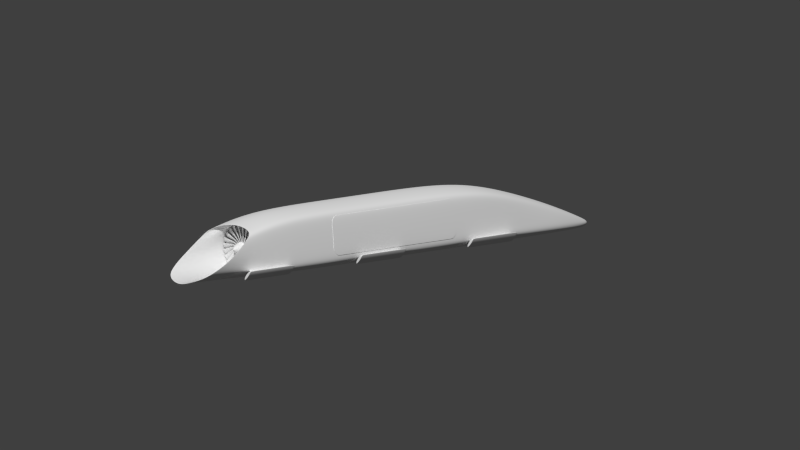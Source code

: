 # Source: pod.blend  (saved by Blender 2.75.1; exported with 4.5.12 LTS)
import bpy
from mathutils import Matrix  # noqa: F401  (used for matrix-valued properties, if any)

bpy.ops.wm.read_factory_settings(use_empty=True)
scene = bpy.context.scene
scene.name = 'Scene'

# ---- collections
col_collection_1 = bpy.data.collections.new('Collection 1'); scene.collection.children.link(col_collection_1)
col_collection_10 = bpy.data.collections.new('Collection 10'); scene.collection.children.link(col_collection_10)
col_collection_11 = bpy.data.collections.new('Collection 11'); scene.collection.children.link(col_collection_11)
col_collection_20 = bpy.data.collections.new('Collection 20'); scene.collection.children.link(col_collection_20)
col_tube_segment = bpy.data.collections.new('tube segment')  # instanced only; not linked into the scene
col_environment = bpy.data.collections.new('environment')  # instanced only; not linked into the scene

# ---- materials (node trees are filled in below, after node groups)
mat_pod = bpy.data.materials.new('pod')

# ---- material node trees

# ---- world
world_hyperloop_world = bpy.data.worlds.new('hyperloop world'); scene.world = world_hyperloop_world
world_hyperloop_world.cycles.sampling_method = 'MANUAL'
world_hyperloop_world.cycles.sample_map_resolution = 256

# ---- cameras
cam_camera = bpy.data.cameras.new('camera')
cam_camera.passepartout_alpha = 0.2
cam_camera.clip_start = 10.0
cam_camera.clip_end = 1e+04
cam_camera.lens = 2000.0
cam_camera.sensor_width = 32.0
cam_camera.sensor_height = 18.0
cam_camera.show_limits = True
cam_camera.show_name = True
cam_camera.dof.use_dof = True
cam_camera.dof.focus_distance = 0.0
cam_camera.dof.aperture_fstop = 50.0

# ---- meshes
me_pressure_vessel_cutout = bpy.data.meshes.new('pressure vessel cutout')
me_pressure_vessel_cutout.from_pydata([(0.3, -4.05, 0.5), (0.3, -4.045, 0.5488), (0.3, -4.031, 0.5957), (0.3, -4.008, 0.6389), (0.3, -3.977, 0.6768), (0.3, -3.939, 0.7079), (0.3, -3.896, 0.731), (0.3, -3.849, 0.7452), (0.3, -3.8, 0.75), (0.3, 0.0, 0.75), (0.3, -4.05, 0.0), (0.3, 1.45, 0.5), (0.3, 1.445, 0.5488), (0.3, 1.431, 0.5957), (0.3, 1.408, 0.6389), (0.3, 1.377, 0.6768), (0.3, 1.339, 0.7079), (0.3, 1.296, 0.731), (0.3, 1.249, 0.7452), (0.3, 1.2, 0.75), (0.3, 1.45, 0.0), (0.3, -4.05, -0.2), (0.3, -4.045, -0.2488), (0.3, -4.031, -0.2957), (0.3, -4.008, -0.3389), (0.3, -3.977, -0.3768), (0.3, -3.939, -0.4079), (0.3, -3.896, -0.431), (0.3, -3.849, -0.4452), (0.3, -3.8, -0.45), (0.3, 0.0, -0.45), (0.3, 1.45, -0.2), (0.3, 1.445, -0.2488), (0.3, 1.431, -0.2957), (0.3, 1.408, -0.3389), (0.3, 1.377, -0.3768), (0.3, 1.339, -0.4079), (0.3, 1.296, -0.431), (0.3, 1.249, -0.4452), (0.3, 1.2, -0.45), (1.1, -4.05, 0.5), (1.1, -4.045, 0.5488), (1.1, -4.031, 0.5957), (1.1, -4.008, 0.6389), (1.1, -3.977, 0.6768), (1.1, -3.939, 0.7079), (1.1, -3.896, 0.731), (1.1, -3.849, 0.7452), (1.1, -3.8, 0.75), (1.1, 0.0, 0.75), (1.1, -4.05, 0.0), (1.1, 1.45, 0.5), (1.1, 1.445, 0.5488), (1.1, 1.431, 0.5957), (1.1, 1.408, 0.6389), (1.1, 1.377, 0.6768), (1.1, 1.339, 0.7079), (1.1, 1.296, 0.731), (1.1, 1.249, 0.7452), (1.1, 1.2, 0.75), (1.1, 1.45, 0.0), (1.1, -4.05, -0.2), (1.1, -4.045, -0.2488), (1.1, -4.031, -0.2957), (1.1, -4.008, -0.3389), (1.1, -3.977, -0.3768), (1.1, -3.939, -0.4079), (1.1, -3.896, -0.431), (1.1, -3.849, -0.4452), (1.1, -3.8, -0.45), (1.1, 0.0, -0.45), (1.1, 1.45, -0.2), (1.1, 1.445, -0.2488), (1.1, 1.431, -0.2957), (1.1, 1.408, -0.3389), (1.1, 1.377, -0.3768), (1.1, 1.339, -0.4079), (1.1, 1.296, -0.431), (1.1, 1.249, -0.4452), (1.1, 1.2, -0.45), (0.0, 2.0, 0.8715), (0.5958, -4.5, 0.7825), (0.7752, -4.5, 0.6654), (0.8435, -4.5, 0.545), (0.8791, -4.5, 0.3847), (0.8998, -4.5, 0.2124), (0.9009, -4.5, 0.008776), (0.8803, -4.5, -0.1799), (0.8262, -4.5, -0.3628), (0.7426, -4.5, -0.4565), (0.6007, -4.5, -0.541), (0.4133, -4.5, -0.5873), (0.2847, -4.5, -0.6216), (0.1451, -4.5, -0.6428), (2.384e-07, -4.5, -0.65), (0.0, -4.5, 0.8715), (2.384e-07, 2.0, -0.65), (0.1451, 2.0, -0.6428), (0.2847, 2.0, -0.6216), (0.4133, 2.0, -0.5873), (0.6007, 2.0, -0.541), (0.7426, 2.0, -0.4565), (0.8262, 2.0, -0.3628), (0.8803, 2.0, -0.1799), (0.9009, 2.0, 0.008776), (0.8998, 2.0, 0.2124), (0.8791, 2.0, 0.3847), (0.8435, 2.0, 0.545), (0.7752, 2.0, 0.6654), (0.5958, 2.0, 0.7825), (0.3596, 2.0, 0.8358), (0.1801, 2.0, 0.8622), (0.3596, -4.5, 0.8358), (0.1801, -4.5, 0.8622)], [], [(1, 2, 3, 4, 5, 6, 7, 8, 9, 19, 18, 17, 16, 15, 14, 13, 12, 11, 20, 31, 32, 33, 34, 35, 36, 37, 38, 39, 30, 29, 28, 27, 26, 25, 24, 23, 22, 21, 10, 0), (41, 40, 50, 61, 62, 63, 64, 65, 66, 67, 68, 69, 70, 79, 78, 77, 76, 75, 74, 73, 72, 71, 60, 51, 52, 53, 54, 55, 56, 57, 58, 59, 49, 48, 47, 46, 45, 44, 43, 42), (3, 43, 44, 4), (33, 73, 74, 34), (19, 59, 58, 18), (4, 44, 45, 5), (34, 74, 75, 35), (11, 51, 60, 20), (5, 45, 46, 6), (35, 75, 76, 36), (22, 62, 61, 21), (6, 46, 47, 7), (36, 76, 77, 37), (23, 63, 62, 22), (7, 47, 48, 8), (37, 77, 78, 38), (24, 64, 63, 23), (8, 48, 49, 9), (38, 78, 79, 39), (25, 65, 64, 24), (10, 50, 40, 0), (9, 49, 59, 19), (26, 66, 65, 25), (12, 52, 51, 11), (21, 61, 50, 10), (27, 67, 66, 26), (13, 53, 52, 12), (39, 79, 70, 30), (28, 68, 67, 27), (14, 54, 53, 13), (20, 60, 71, 31), (29, 69, 68, 28), (15, 55, 54, 14), (0, 40, 41, 1), (30, 70, 69, 29), (16, 56, 55, 15), (1, 41, 42, 2), (31, 71, 72, 32), (17, 57, 56, 16), (2, 42, 43, 3), (32, 72, 73, 33), (18, 58, 57, 17), (106, 84, 85, 105), (99, 91, 92, 98), (107, 83, 84, 106), (100, 90, 91, 99), (108, 82, 83, 107), (101, 89, 90, 100), (109, 81, 82, 108), (102, 88, 89, 101), (110, 112, 81, 109), (103, 87, 88, 102), (111, 113, 112, 110), (104, 86, 87, 103), (97, 93, 94, 96), (80, 95, 113, 111), (105, 85, 86, 104), (98, 92, 93, 97), (95, 94, 93, 92, 91, 90, 89, 88, 87, 86, 85, 84, 83, 82, 81, 112, 113), (97, 96, 80, 111, 110, 109, 108, 107, 106, 105, 104, 103, 102, 101, 100, 99, 98)])
me_pressure_vessel_cutout.polygons.foreach_set('use_smooth', [True] * 60)
me_pressure_vessel_cutout.use_remesh_preserve_volume = False
me_pressure_vessel_cutout.use_remesh_preserve_attributes = False
me_pressure_vessel_cutout.use_mirror_vertex_groups = False
me_pressure_vessel_cutout.update()
me_pod_body_001 = bpy.data.meshes.new('pod body.001')
me_pod_body_001.from_pydata([(0.8285, -6.0, -0.7579), (1.0, -5.808, -0.6295), (0.8, -6.0, 0.9321), (0.9, -6.0, 0.7321), (0.0, -6.0, 1.132), (0.416, -6.0, -0.8676), (2.235e-08, -6.0, -0.9001), (1.0, -6.0, -0.3295), (0.8, -7.366, 0.6705), (0.9, -7.456, 0.5072), (0.0, -7.282, 0.8338), (0.8, -7.552, 0.6289), (0.9, -7.838, 0.4263), (-7.395e-10, -7.357, 0.7883), (0.7564, -7.671, -0.6311), (0.8727, -8.075, -0.5327), (0.3697, -7.671, -0.7828), (2.235e-08, -7.671, -0.8617), (0.9621, -7.671, -0.09314), (0.7564, -9.621, -0.6085), (0.9116, -9.094, -0.3368), (0.3697, -9.879, -0.7602), (2.235e-08, -9.95, -0.839), (0.9621, -8.581, -0.07049), (0.8, -7.54, 0.6314), (0.9, -7.815, 0.4312), (-6.949e-10, -7.353, 0.791), (0.9621, -8.526, -0.07185), (0.9116, -9.008, -0.3382), (0.7564, -9.503, -0.6098), (0.3697, -9.745, -0.7615), (2.235e-08, -9.812, -0.8404), (0.6663, -8.962, -0.5914), (0.3257, -9.214, -0.7131), (2.426e-08, -9.381, -0.7701), (0.825, -7.54, 0.4371), (0.883, -8.417, -0.2746), (0.9062, -8.106, 0.03262), (0.7423, -7.32, 0.6894), (-1.531e-09, -7.25, 0.7932), (2.235e-08, -7.2, 0.7939), (-9.654e-08, -7.2, -0.7808), (0.3416, -7.2, -0.7029), (0.6156, -7.2, -0.4844), (0.7677, -7.2, -0.1687), (0.7677, -7.2, 0.1818), (0.6156, -7.2, 0.4975), (0.3416, -7.2, 0.716), (2.235e-08, -5.881, 0.7939), (-9.654e-08, -5.881, -0.7808), (0.3416, -5.881, -0.7029), (0.6156, -5.881, -0.4844), (0.7677, -5.881, -0.1687), (0.7677, -5.881, 0.1818), (0.6156, -5.881, 0.4975), (0.3416, -5.881, 0.716), (2.235e-08, -5.281, -0.08402), (-6.682e-08, -5.281, -0.7464), (0.3577, -5.281, -0.7098), (0.6575, -5.281, -0.6453), (0.7786, -5.281, -0.4568), (0.7527, -5.281, -0.3264), (0.5962, -5.281, -0.2134), (0.3435, -5.281, -0.1466), (2.54e-08, -4.881, -0.4949), (-1.114e-08, -4.881, -0.7599), (0.1461, -4.881, -0.7452), (0.2687, -4.881, -0.7194), (0.3181, -4.881, -0.644), (0.3075, -4.881, -0.5919), (0.2436, -4.881, -0.5467), (0.1404, -4.881, -0.5199), (2.54e-08, -4.381, -0.4949), (-1.114e-08, -4.381, -0.7599), (0.1461, -4.381, -0.7452), (0.2687, -4.381, -0.7194), (0.3181, -4.381, -0.644), (0.3075, -4.381, -0.5919), (0.2436, -4.381, -0.5467), (0.1404, -4.381, -0.5199), (0.733, 6.5, -0.762), (0.7861, 6.5, -0.6457), (0.5037, 6.5, -0.04698), (0.6672, 6.5, -0.1865), (4.542e-09, 6.5, 0.07891), (0.3756, 6.5, -0.8677), (2.235e-08, 6.5, -0.889), (0.7905, 6.5, -0.5055), (0.4014, 7.857, -0.796), (0.3931, 8.0, -0.7482), (0.2519, 8.0, -0.5682), (0.3653, 7.857, -0.5784), (1.345e-08, 8.0, -0.5219), (0.1878, 8.0, -0.8745), (2.235e-08, 8.0, -0.884), (0.3952, 8.0, -0.6863), (0.2305, 8.228, -0.6782), (0.2092, 8.228, -0.7803), (1.642e-08, 8.355, -0.6504), (1.938e-08, 8.355, -0.7711), (2.235e-08, 2.0, -0.9001), (0.9, 2.0, 0.7321), (0.8285, 2.0, -0.7579), (0.416, 2.0, -0.8676), (0.8, 2.0, 0.9321), (1.0, 1.704, -0.6295), (1.0, 2.0, -0.3295), (0.0, 2.0, 1.132), (0.9264, 2.0, -0.8184), (1.184, 2.0, -0.512), (0.9264, 4.0, -0.8184), (1.184, 4.0, -0.512), (1.077, 2.0, -0.6835), (1.077, 4.0, -0.6835), (0.9145, 2.0, -0.7494), (1.113, 2.0, -0.5123), (0.9145, 4.0, -0.7494), (1.113, 4.0, -0.5123), (1.0, 2.0, -0.6192), (1.0, 4.0, -0.6192), (0.9264, 3.9, -0.8184), (0.9264, 2.1, -0.8184), (1.184, 2.1, -0.512), (1.184, 3.9, -0.512), (1.077, 2.1, -0.6835), (1.077, 3.9, -0.6835), (0.9145, 3.9, -0.7494), (0.9145, 2.1, -0.7494), (1.113, 2.1, -0.5123), (1.113, 3.9, -0.5123), (1.0, 2.045, -0.6192), (0.9561, 2.315, -0.5822), (1.0, 3.9, -0.6192), (1.01, 4.0, -0.7581), (1.01, 2.0, -0.7581), (0.9588, 4.0, -0.6638), (0.9588, 2.0, -0.6638), (0.9588, 2.1, -0.6638), (0.9588, 3.9, -0.6638), (1.01, 2.1, -0.7581), (1.01, 3.9, -0.7581), (1.139, 2.0, -0.6049), (1.139, 4.0, -0.6049), (1.037, 2.0, -0.5707), (1.037, 4.0, -0.5707), (1.037, 2.1, -0.5707), (2.235e-08, 3.874, -0.8968), (1.037, 3.9, -0.5707), (1.139, 2.1, -0.6049), (0.7138, 3.874, 0.6971), (1.139, 3.9, -0.6049), (1.071, 2.0, -0.6784), (0.9203, 2.0, -0.8133), (1.177, 4.0, -0.5069), (1.177, 2.0, -0.5069), (0.9203, 4.0, -0.8133), (1.071, 4.0, -0.6784), (0.9203, 3.9, -0.8133), (0.405, 3.874, -0.8676), (0.9203, 2.1, -0.8133), (1.177, 2.1, -0.5069), (0.8022, 3.874, -0.7591), (1.177, 3.9, -0.5069), (1.004, 4.0, -0.753), (1.004, 2.0, -0.753), (1.133, 2.0, -0.5998), (1.133, 4.0, -0.5998), (0.9561, 3.955, -0.5822), (0.9341, 2.5, -0.6037), (1.295e-09, 3.874, 0.8689), (0.9341, 3.679, -0.6037), (0.9734, 2.5, -0.5568), (0.9402, 3.874, -0.3817), (0.9734, 3.679, -0.5568), (0.9389, 4.216, -0.6343), (0.833, 3.874, 0.522), (0.9264, -3.0, -0.8184), (1.184, -3.0, -0.512), (0.9264, -1.0, -0.8184), (1.184, -1.0, -0.512), (1.077, -3.0, -0.6835), (1.077, -1.0, -0.6835), (0.9145, -3.0, -0.7494), (1.113, -3.0, -0.5123), (0.9145, -1.0, -0.7494), (1.113, -1.0, -0.5123), (1.0, -3.0, -0.6192), (1.0, -1.0, -0.6192), (0.9264, -1.1, -0.8184), (0.9264, -2.9, -0.8184), (1.184, -2.9, -0.512), (1.184, -1.1, -0.512), (1.077, -2.9, -0.6835), (1.077, -1.1, -0.6835), (0.9145, -1.1, -0.7494), (0.9145, -2.9, -0.7494), (1.113, -2.9, -0.5123), (1.113, -1.1, -0.5123), (1.0, -2.955, -0.6192), (0.9561, -2.685, -0.5822), (1.0, -1.1, -0.6192), (1.01, -1.0, -0.7581), (1.01, -3.0, -0.7581), (0.9588, -1.0, -0.6638), (0.9588, -3.0, -0.6638), (0.9588, -2.9, -0.6638), (0.9588, -1.1, -0.6638), (1.01, -2.9, -0.7581), (1.01, -1.1, -0.7581), (1.139, -3.0, -0.6049), (1.139, -1.0, -0.6049), (1.037, -3.0, -0.5707), (1.037, -1.0, -0.5707), (1.037, -2.9, -0.5707), (1.037, -1.1, -0.5707), (1.139, -2.9, -0.6049), (1.139, -1.1, -0.6049), (1.071, -3.0, -0.6784), (0.9203, -3.0, -0.8133), (1.177, -1.0, -0.5069), (1.177, -3.0, -0.5069), (0.9203, -1.0, -0.8133), (1.071, -1.0, -0.6784), (0.9203, -1.1, -0.8133), (0.9203, -2.9, -0.8133), (1.177, -2.9, -0.5069), (1.177, -1.1, -0.5069), (1.004, -1.0, -0.753), (1.004, -3.0, -0.753), (1.133, -3.0, -0.5998), (1.133, -1.0, -0.5998), (0.9561, -1.1, -0.5822), (0.9341, -2.5, -0.6037), (0.9341, -1.1, -0.6037), (0.9734, -2.5, -0.5568), (0.9734, -1.1, -0.5568), (0.9264, -8.0, -0.8184), (1.184, -8.0, -0.512), (0.9264, -6.0, -0.8184), (1.184, -6.0, -0.512), (1.077, -8.0, -0.6835), (1.077, -6.0, -0.6835), (0.9145, -8.0, -0.7494), (1.113, -8.0, -0.5123), (0.9145, -6.0, -0.7494), (1.113, -6.0, -0.5123), (1.0, -8.0, -0.6192), (1.0, -6.0, -0.6192), (0.9264, -6.1, -0.8184), (0.9264, -7.9, -0.8184), (1.184, -7.9, -0.512), (1.184, -6.1, -0.512), (1.077, -7.9, -0.6835), (1.077, -6.1, -0.6835), (0.9145, -6.1, -0.7494), (0.9145, -7.9, -0.7494), (1.113, -7.9, -0.5123), (1.113, -6.1, -0.5123), (1.0, -7.955, -0.6192), (0.924, -7.685, -0.5616), (1.0, -6.1, -0.6192), (1.01, -6.0, -0.7581), (1.01, -8.0, -0.7581), (0.9588, -6.0, -0.6638), (0.9588, -8.0, -0.6638), (0.9588, -7.9, -0.6638), (0.9588, -6.1, -0.6638), (1.01, -7.9, -0.7581), (1.01, -6.1, -0.7581), (1.139, -8.0, -0.6049), (1.139, -6.0, -0.6049), (1.037, -8.0, -0.5707), (1.037, -6.0, -0.5707), (1.037, -7.9, -0.5707), (1.037, -6.1, -0.5707), (1.139, -7.9, -0.6049), (1.139, -6.1, -0.6049), (1.071, -8.0, -0.6784), (0.9203, -8.0, -0.8133), (1.177, -6.0, -0.5069), (1.177, -8.0, -0.5069), (0.9203, -6.0, -0.8133), (1.071, -6.0, -0.6784), (0.9203, -6.1, -0.8133), (0.9203, -7.9, -0.8133), (1.177, -7.9, -0.5069), (1.177, -6.1, -0.5069), (1.004, -6.0, -0.753), (1.004, -8.0, -0.753), (1.133, -8.0, -0.5998), (1.133, -6.0, -0.5998), (0.9697, -5.924, -0.6024), (0.9027, -7.5, -0.5824), (0.8658, -6.05, -0.6697), (0.9408, -7.5, -0.537), (0.9488, -6.086, -0.5088), (2.235e-08, -7.1, 0.7939), (0.3416, -7.1, 0.716), (0.6156, -7.1, 0.4975), (0.7677, -7.1, 0.1818), (0.7677, -7.1, -0.1687), (0.6156, -7.1, -0.4844), (0.3416, -7.1, -0.7029), (-9.654e-08, -7.1, -0.7808), (0.416, -1.0, -0.8676), (0.8, -1.0, 0.9321), (1.0, -0.515, -0.6295), (1.0, -1.0, -0.3295), (0.0, -1.0, 1.132), (2.235e-08, -1.0, -0.9001), (0.9, -1.0, 0.7321), (0.8285, -1.0, -0.7579), (0.416, -3.0, -0.8676), (0.8, -3.0, 0.9321), (1.0, -3.291, -0.6295), (1.0, -3.0, -0.3295), (0.0, -3.0, 1.132), (2.235e-08, -3.0, -0.9001), (0.9, -3.0, 0.7321), (0.8285, -3.0, -0.7579)], [], [(3, 2, 8, 9), (2, 4, 10, 8), (25, 24, 11, 12), (24, 26, 13, 11), (5, 0, 14, 16), (6, 5, 16, 17), (7, 3, 9, 18), (87, 172, 174, 81), (172, 175, 101, 106), (149, 82, 84, 169), (86, 85, 158, 146), (28, 27, 23, 20), (30, 29, 19, 21), (31, 30, 21, 22), (29, 28, 20, 19), (25, 27, 18, 9), (12, 23, 27, 25), (14, 15, 28, 29), (17, 16, 30, 31), (16, 14, 29, 30), (15, 18, 27, 28), (8, 10, 26, 24), (9, 8, 24, 25), (22, 21, 33, 34), (21, 19, 32, 33), (23, 12, 35, 37), (20, 23, 37, 36), (20, 36, 32, 19), (11, 13, 39, 38), (11, 38, 35, 12), (38, 47, 46, 35), (33, 42, 41, 34), (35, 46, 45, 37), (37, 45, 44, 36), (39, 40, 47, 38), (36, 44, 43, 32), (32, 43, 42, 33), (297, 296, 48, 55), (299, 298, 54, 53), (301, 300, 52, 51), (303, 302, 50, 49), (298, 297, 55, 54), (300, 299, 53, 52), (302, 301, 51, 50), (53, 54, 62, 61), (51, 52, 60, 59), (49, 50, 58, 57), (54, 55, 63, 62), (52, 53, 61, 60), (50, 51, 59, 58), (55, 48, 56, 63), (57, 58, 66, 65), (62, 63, 71, 70), (60, 61, 69, 68), (58, 59, 67, 66), (63, 56, 64, 71), (61, 62, 70, 69), (59, 60, 68, 67), (70, 71, 79, 78), (68, 69, 77, 76), (66, 67, 75, 74), (71, 64, 72, 79), (69, 70, 78, 77), (67, 68, 76, 75), (65, 66, 74, 73), (80, 81, 174, 161), (85, 80, 161, 158), (83, 175, 172, 87), (82, 83, 91, 90), (81, 80, 88, 89), (87, 81, 89, 95), (80, 85, 93, 88), (83, 87, 95, 91), (84, 82, 90, 92), (85, 86, 94, 93), (97, 93, 94, 99), (90, 96, 98, 92), (96, 97, 99, 98), (95, 96, 90, 91), (88, 93, 97, 89), (89, 97, 96, 95), (309, 100, 103, 304), (310, 101, 104, 305), (311, 102, 105, 306), (306, 105, 106, 307), (304, 103, 102, 311), (307, 106, 101, 310), (305, 104, 107, 308), (150, 142, 111, 123), (140, 133, 113, 125), (147, 129, 117, 144), (138, 132, 119, 135), (164, 151, 118, 136), (162, 153, 117, 129), (159, 152, 114, 127), (166, 156, 119, 144), (163, 155, 116, 135), (165, 154, 115, 143), (155, 157, 126, 116), (162, 129, 128, 160), (154, 160, 128, 115), (127, 137, 138, 126), (136, 118, 130, 137), (130, 145, 171, 131), (145, 147, 173, 171), (143, 115, 128, 145), (124, 125, 150, 148), (134, 139, 124, 112), (150, 123, 122, 148), (141, 148, 122, 109), (121, 120, 140, 139), (128, 129, 147, 145), (108, 121, 139, 134), (140, 125, 124, 139), (114, 136, 137, 127), (156, 163, 135, 119), (152, 164, 136, 114), (126, 138, 135, 116), (120, 110, 133, 140), (120, 121, 159, 157), (112, 124, 148, 141), (172, 173, 167, 174), (118, 143, 145, 130), (151, 165, 143, 118), (153, 166, 144, 117), (132, 147, 144, 119), (125, 113, 142, 150), (111, 142, 166, 153), (112, 141, 165, 151), (108, 134, 164, 152), (113, 133, 163, 156), (138, 137, 168, 170), (103, 158, 161, 102), (109, 122, 160, 154), (122, 123, 162, 160), (110, 120, 157, 155), (141, 109, 154, 165), (133, 110, 155, 163), (142, 113, 156, 166), (121, 108, 152, 159), (123, 111, 153, 162), (134, 112, 151, 164), (100, 146, 158, 103), (132, 138, 170, 167), (147, 132, 167, 173), (137, 130, 131, 168), (106, 171, 173, 172), (174, 167, 170, 161), (104, 149, 169, 107), (105, 131, 171, 106), (102, 168, 131, 105), (161, 170, 168, 102), (101, 175, 149, 104), (216, 210, 179, 191), (208, 201, 181, 193), (214, 197, 185, 212), (206, 200, 187, 203), (228, 217, 186, 204), (226, 219, 185, 197), (224, 218, 182, 195), (230, 222, 187, 212), (227, 221, 184, 203), (229, 220, 183, 211), (221, 223, 194, 184), (226, 197, 196, 225), (220, 225, 196, 183), (195, 205, 206, 194), (204, 186, 198, 205), (198, 213, 234, 199), (213, 214, 235, 234), (211, 183, 196, 213), (192, 193, 216, 215), (202, 207, 192, 180), (216, 191, 190, 215), (209, 215, 190, 177), (189, 188, 208, 207), (196, 197, 214, 213), (176, 189, 207, 202), (208, 193, 192, 207), (182, 204, 205, 195), (222, 227, 203, 187), (218, 228, 204, 182), (194, 206, 203, 184), (188, 178, 201, 208), (188, 189, 224, 223), (180, 192, 215, 209), (186, 211, 213, 198), (217, 229, 211, 186), (219, 230, 212, 185), (200, 214, 212, 187), (193, 181, 210, 216), (179, 210, 230, 219), (180, 209, 229, 217), (176, 202, 228, 218), (181, 201, 227, 222), (206, 205, 232, 233), (177, 190, 225, 220), (190, 191, 226, 225), (178, 188, 223, 221), (209, 177, 220, 229), (201, 178, 221, 227), (210, 181, 222, 230), (189, 176, 218, 224), (191, 179, 219, 226), (202, 180, 217, 228), (200, 206, 233, 231), (214, 200, 231, 235), (205, 198, 199, 232), (159, 127, 126, 157), (276, 270, 239, 251), (268, 261, 241, 253), (274, 257, 245, 272), (266, 260, 247, 263), (288, 277, 246, 264), (286, 279, 245, 257), (284, 278, 242, 255), (290, 282, 247, 272), (287, 281, 244, 263), (289, 280, 243, 271), (281, 283, 254, 244), (286, 257, 256, 285), (280, 285, 256, 243), (255, 265, 266, 254), (264, 246, 258, 265), (258, 273, 294, 259), (273, 274, 295, 294), (271, 243, 256, 273), (252, 253, 276, 275), (262, 267, 252, 240), (276, 251, 250, 275), (269, 275, 250, 237), (249, 248, 268, 267), (256, 257, 274, 273), (236, 249, 267, 262), (268, 253, 252, 267), (242, 264, 265, 255), (282, 287, 263, 247), (278, 288, 264, 242), (254, 266, 263, 244), (248, 238, 261, 268), (248, 249, 284, 283), (1, 291, 293, 0), (240, 252, 275, 269), (15, 259, 294, 18), (0, 293, 292, 14), (246, 271, 273, 258), (277, 289, 271, 246), (279, 290, 272, 245), (260, 274, 272, 247), (253, 241, 270, 276), (239, 270, 290, 279), (240, 269, 289, 277), (236, 262, 288, 278), (241, 261, 287, 282), (266, 265, 292, 293), (18, 294, 295, 7), (237, 250, 285, 280), (250, 251, 286, 285), (7, 295, 291, 1), (238, 248, 283, 281), (269, 237, 280, 289), (261, 238, 281, 287), (270, 241, 282, 290), (249, 236, 278, 284), (251, 239, 279, 286), (262, 240, 277, 288), (14, 292, 259, 15), (260, 266, 293, 291), (274, 260, 291, 295), (265, 258, 259, 292), (284, 255, 254, 283), (42, 43, 301, 302), (44, 45, 299, 300), (46, 47, 297, 298), (41, 42, 302, 303), (43, 44, 300, 301), (45, 46, 298, 299), (47, 40, 296, 297), (224, 195, 194, 223), (313, 305, 308, 316), (315, 307, 310, 318), (312, 304, 311, 319), (318, 310, 305, 313), (317, 309, 304, 312), (6, 317, 312, 5), (3, 318, 313, 2), (0, 319, 314, 1), (1, 314, 315, 7), (5, 312, 319, 0), (7, 315, 318, 3), (2, 313, 316, 4), (232, 319, 311, 233), (233, 311, 306, 231), (231, 306, 307, 235), (235, 307, 315, 234), (234, 315, 314, 199), (199, 314, 319, 232), (83, 82, 149, 175)])
me_pod_body_001.polygons.foreach_set('use_smooth', [True] * 298)
me_pod_body_001.materials.append(None)
me_pod_body_001.use_remesh_preserve_volume = False
me_pod_body_001.use_remesh_preserve_attributes = False
me_pod_body_001.use_mirror_vertex_groups = False
me_pod_body_001.update()
me_nosecone = bpy.data.meshes.new('nosecone')
me_nosecone.from_pydata([(6.517e-08, -7.451e-09, 0.2), (6.517e-08, -0.1, 0.2), (6.517e-08, -0.2728, 0.1269), (0.0, -0.37, 0.02), (0.1, -7.451e-09, 0.1732), (0.1, -0.1, 0.1732), (0.06346, -0.2728, 0.1099), (0.01, -0.37, 0.01732), (0.1732, -7.451e-09, 0.1), (0.1732, -0.1, 0.1), (0.1099, -0.2728, 0.06346), (0.01732, -0.37, 0.01), (0.2, 0.0, -4.47e-08), (0.2, -0.1, -8.941e-08), (0.1269, -0.2728, -1.453e-07), (0.02, -0.37, -9.779e-08), (0.1732, 7.451e-09, -0.1), (0.1732, -0.1, -0.1), (0.1099, -0.2728, -0.06346), (0.01732, -0.37, -0.01), (0.1, 1.49e-08, -0.1732), (0.1, -0.1, -0.1732), (0.06346, -0.2728, -0.1099), (0.01, -0.37, -0.01732), (-8.941e-08, 1.49e-08, -0.2), (-5.215e-08, -0.1, -0.2), (-6.706e-08, -0.2728, -0.1269), (9.313e-10, -0.37, -0.02), (-0.1, 1.49e-08, -0.1732), (-0.1, -0.1, -0.1732), (-0.06346, -0.2728, -0.1099), (-5.096e-08, -0.38, -1.902e-07), (-0.01, -0.37, -0.01732), (-0.1732, 1.49e-08, -0.1), (-0.1732, -0.1, -0.1), (-0.1099, -0.2728, -0.06346), (-0.01732, -0.37, -0.01), (-0.2, 7.451e-09, 1.118e-07), (-0.2, -0.1, 3.725e-08), (-0.1269, -0.2728, -7.451e-09), (-0.02, -0.37, -9.779e-08), (-0.1732, 0.0, 0.1), (-0.1732, -0.1, 0.1), (-0.1099, -0.2728, 0.06346), (-0.01732, -0.37, 0.01), (-0.1, -7.451e-09, 0.1732), (-0.1, -0.1, 0.1732), (-0.06346, -0.2728, 0.1099), (-0.01, -0.37, 0.01732), (6.517e-08, 0.02, 0.2), (0.1, 0.02, 0.1732), (0.1732, 0.02, 0.1), (0.2, 0.02, -4.47e-08), (0.1732, 0.02, -0.1), (0.1, 0.02, -0.1732), (-8.941e-08, 0.02, -0.2), (-0.1, 0.02, -0.1732), (-0.1732, 0.02, -0.1), (-0.2, 0.02, 1.118e-07), (-0.1732, 0.02, 0.1), (-0.1, 0.02, 0.1732), (1.629e-08, 0.06, 0.05), (0.025, 0.06, 0.0433), (0.0433, 0.06, 0.025), (0.05, 0.06, 1.118e-08), (0.0433, 0.06, -0.025), (0.025, 0.06, -0.0433), (-2.235e-08, 0.06, -0.05), (-0.025, 0.06, -0.0433), (-0.0433, 0.06, -0.025), (-0.05, 0.06, 5.029e-08), (-0.0433, 0.06, 0.025), (-0.025, 0.06, 0.0433), (1.629e-08, 0.07, 0.05), (0.025, 0.07, 0.0433), (0.0433, 0.07, 0.025), (0.05, 0.07, 1.118e-08), (0.0433, 0.07, -0.025), (0.025, 0.07, -0.0433), (-2.235e-08, 0.07, -0.05), (-0.025, 0.07, -0.0433), (-0.0433, 0.07, -0.025), (-0.05, 0.07, 5.029e-08), (-0.0433, 0.07, 0.025), (-0.025, 0.07, 0.0433), (1.629e-08, 1.87, 0.05), (0.025, 1.87, 0.0433), (0.0433, 1.87, 0.025), (0.05, 1.87, 1.118e-08), (0.0433, 1.87, -0.025), (0.025, 1.87, -0.0433), (-2.235e-08, 1.87, -0.05), (-0.025, 1.87, -0.0433), (-0.0433, 1.87, -0.025), (-0.05, 1.87, 5.029e-08), (-0.0433, 1.87, 0.025), (-0.025, 1.87, 0.0433)], [], [(2, 6, 5, 1), (3, 7, 6, 2), (0, 1, 5, 4), (7, 11, 10, 6), (4, 5, 9, 8), (6, 10, 9, 5), (11, 15, 14, 10), (8, 9, 13, 12), (10, 14, 13, 9), (14, 18, 17, 13), (15, 19, 18, 14), (12, 13, 17, 16), (18, 22, 21, 17), (19, 23, 22, 18), (16, 17, 21, 20), (22, 26, 25, 21), (23, 27, 26, 22), (20, 21, 25, 24), (26, 30, 29, 25), (27, 32, 30, 26), (24, 25, 29, 28), (28, 29, 34, 33), (30, 35, 34, 29), (32, 36, 35, 30), (36, 40, 39, 35), (33, 34, 38, 37), (35, 39, 38, 34), (40, 44, 43, 39), (37, 38, 42, 41), (39, 43, 42, 38), (44, 48, 47, 43), (41, 42, 46, 45), (43, 47, 46, 42), (31, 7, 3), (31, 11, 7), (31, 15, 11), (31, 19, 15), (31, 23, 19), (31, 27, 23), (31, 32, 27), (31, 36, 32), (31, 40, 36), (31, 44, 40), (31, 48, 44), (48, 3, 2, 47), (45, 46, 1, 0), (47, 2, 1, 46), (31, 3, 48), (24, 28, 56, 55), (33, 37, 58, 57), (37, 41, 59, 58), (41, 45, 60, 59), (0, 4, 50, 49), (4, 8, 51, 50), (8, 12, 52, 51), (28, 33, 57, 56), (12, 16, 53, 52), (16, 20, 54, 53), (45, 0, 49, 60), (20, 24, 55, 54), (49, 50, 62, 61), (56, 57, 69, 68), (53, 54, 66, 65), (60, 49, 61, 72), (50, 51, 63, 62), (57, 58, 70, 69), (54, 55, 67, 66), (51, 52, 64, 63), (58, 59, 71, 70), (55, 56, 68, 67), (52, 53, 65, 64), (59, 60, 72, 71), (71, 72, 84, 83), (61, 62, 74, 73), (68, 69, 81, 80), (65, 66, 78, 77), (72, 61, 73, 84), (62, 63, 75, 74), (69, 70, 82, 81), (66, 67, 79, 78), (63, 64, 76, 75), (70, 71, 83, 82), (67, 68, 80, 79), (64, 65, 77, 76), (76, 77, 89, 88), (83, 84, 96, 95), (73, 74, 86, 85), (80, 81, 93, 92), (77, 78, 90, 89), (84, 73, 85, 96), (74, 75, 87, 86), (81, 82, 94, 93), (78, 79, 91, 90), (75, 76, 88, 87), (82, 83, 95, 94), (79, 80, 92, 91)])
me_nosecone.polygons.foreach_set('use_smooth', [True] * 96)
me_nosecone.materials.append(None)
me_nosecone.use_remesh_preserve_volume = False
me_nosecone.use_remesh_preserve_attributes = False
me_nosecone.use_mirror_vertex_groups = False
me_nosecone.update()
me_compressor = bpy.data.meshes.new('compressor')
me_compressor.from_pydata([(-0.01836, -0.005412, 0.006268), (-0.003781, -0.03115, 0.00129), (0.01412, 0.01513, -0.004818), (0.0287, -0.01061, -0.009795), (-0.009073, 0.008347, 0.7362), (0.0476, -0.0162, 0.7362), (-0.006685, 0.01784, 0.7362), (0.04998, -0.006702, 0.7362), (0.02704, -0.04662, -0.00923), (0.1096, -0.03781, 0.7253), (-0.02578, 0.04662, 0.0088), (-0.06493, 0.03781, 0.7253), (0.03447, 0.037, 0.2005), (0.07174, 0.0005545, 0.1895), (0.05143, -0.02794, 0.1955), (0.01416, 0.008505, 0.2064), (0.08938, -0.04087, 0.1844), (0.005788, 0.04087, 0.2089), (0.02385, 0.03496, 0.382), (0.07833, -0.02772, 0.3698), (0.1158, -0.03754, 0.3614), (-0.002241, 0.03754, 0.3879), (0.08499, -0.003933, 0.3683), (0.01719, 0.01117, 0.3835), (-0.0358, 0.0312, 0.6411), (0.05794, -0.02486, 0.6419), (0.1015, -0.03776, 0.6377), (-0.06526, 0.03776, 0.6373), (0.06134, -0.01258, 0.6417), (-0.0392, 0.01893, 0.6413)], [], [(24, 27, 11, 6), (25, 26, 9, 5), (28, 24, 6, 7), (29, 25, 5, 4), (26, 28, 7, 9), (27, 29, 4, 11), (10, 0, 15, 17), (8, 3, 13, 16), (0, 1, 14, 15), (3, 2, 12, 13), (1, 8, 16, 14), (2, 10, 17, 12), (17, 15, 23, 21), (16, 13, 22, 20), (15, 14, 19, 23), (13, 12, 18, 22), (14, 16, 20, 19), (12, 17, 21, 18), (4, 5, 7, 6), (9, 7, 5), (11, 4, 6), (21, 23, 29, 27), (20, 22, 28, 26), (23, 19, 25, 29), (22, 18, 24, 28), (19, 20, 26, 25), (18, 21, 27, 24)])
me_compressor.polygons.foreach_set('use_smooth', [True] * 27)
_k = set([(4, 5), (4, 11), (5, 9), (6, 7), (6, 11), (7, 9), (8, 16), (9, 26), (16, 20), (20, 26)])
me_compressor.attributes.new('sharp_edge', 'BOOLEAN', 'EDGE').data.foreach_set('value', [ (min(e.vertices), max(e.vertices)) in _k for e in me_compressor.edges])
_k = {(0, 1): 1.0, (0, 10): 1.0, (2, 3): 1.0, (3, 8): 1.0, (4, 5): 1.0, (4, 11): 1.0, (6, 7): 1.0, (7, 9): 1.0, (1, 8): 1.0, (5, 9): 1.0, (9, 26): 1.0, (2, 10): 1.0, (6, 11): 1.0, (8, 16): 1.0, (16, 20): 1.0, (20, 26): 1.0}
me_compressor.attributes.new('crease_edge', 'FLOAT', 'EDGE').data.foreach_set('value', [_k.get((min(e.vertices), max(e.vertices)), 0.0) for e in me_compressor.edges])
me_compressor.materials.append(None)
me_compressor.use_remesh_preserve_volume = False
me_compressor.use_remesh_preserve_attributes = False
me_compressor.use_mirror_vertex_groups = False
me_compressor.update()
me_pod_body = bpy.data.meshes.new('pod body')
me_pod_body.from_pydata([(0.8285, -6.0, -0.7579), (1.0, -5.808, -0.6295), (0.8, -6.0, 0.9321), (0.9, -6.0, 0.7321), (0.0, -6.0, 1.132), (0.416, -6.0, -0.8676), (2.235e-08, -6.0, -0.9001), (1.0, -6.0, -0.3295), (0.8, -7.366, 0.6705), (0.9, -7.456, 0.5072), (0.0, -7.282, 0.8338), (0.8, -7.552, 0.6289), (0.9, -7.838, 0.4263), (-7.395e-10, -7.357, 0.7883), (0.7564, -7.671, -0.6311), (0.8727, -8.075, -0.5327), (0.3697, -7.671, -0.7828), (2.235e-08, -7.671, -0.8617), (0.9621, -7.671, -0.09314), (0.7564, -9.621, -0.6085), (0.9116, -9.094, -0.3368), (0.3697, -9.879, -0.7602), (2.235e-08, -9.95, -0.839), (0.9621, -8.581, -0.07049), (0.8, -7.54, 0.6314), (0.9, -7.815, 0.4312), (-6.949e-10, -7.353, 0.791), (0.9621, -8.526, -0.07185), (0.9116, -9.008, -0.3382), (0.7564, -9.503, -0.6098), (0.3697, -9.745, -0.7615), (2.235e-08, -9.812, -0.8404), (0.6663, -8.962, -0.5914), (0.3257, -9.214, -0.7131), (2.426e-08, -9.381, -0.7701), (0.825, -7.54, 0.4371), (0.883, -8.417, -0.2746), (0.9062, -8.106, 0.03262), (0.7423, -7.32, 0.6894), (-1.531e-09, -7.25, 0.7932), (2.235e-08, -7.2, 0.7939), (-9.654e-08, -7.2, -0.7808), (0.3416, -7.2, -0.7029), (0.6156, -7.2, -0.4844), (0.7677, -7.2, -0.1687), (0.7677, -7.2, 0.1818), (0.6156, -7.2, 0.4975), (0.3416, -7.2, 0.716), (2.235e-08, -5.881, 0.7939), (-9.654e-08, -5.881, -0.7808), (0.3416, -5.881, -0.7029), (0.6156, -5.881, -0.4844), (0.7677, -5.881, -0.1687), (0.7677, -5.881, 0.1818), (0.6156, -5.881, 0.4975), (0.3416, -5.881, 0.716), (2.235e-08, -5.281, -0.08402), (-6.682e-08, -5.281, -0.7464), (0.3577, -5.281, -0.7098), (0.6575, -5.281, -0.6453), (0.7786, -5.281, -0.4568), (0.7527, -5.281, -0.3264), (0.5962, -5.281, -0.2134), (0.3435, -5.281, -0.1466), (2.54e-08, -4.881, -0.4949), (-1.114e-08, -4.881, -0.7599), (0.1461, -4.881, -0.7452), (0.2687, -4.881, -0.7194), (0.3181, -4.881, -0.644), (0.3075, -4.881, -0.5919), (0.2436, -4.881, -0.5467), (0.1404, -4.881, -0.5199), (2.54e-08, -4.381, -0.4949), (-1.114e-08, -4.381, -0.7599), (0.1461, -4.381, -0.7452), (0.2687, -4.381, -0.7194), (0.3181, -4.381, -0.644), (0.3075, -4.381, -0.5919), (0.2436, -4.381, -0.5467), (0.1404, -4.381, -0.5199), (0.733, 6.5, -0.762), (0.7861, 6.5, -0.6457), (0.5037, 6.5, -0.04698), (0.6672, 6.5, -0.1865), (4.542e-09, 6.5, 0.07891), (0.3756, 6.5, -0.8677), (2.235e-08, 6.5, -0.889), (0.7905, 6.5, -0.5055), (0.4014, 7.857, -0.796), (0.3931, 8.0, -0.7482), (0.2519, 8.0, -0.5682), (0.3653, 7.857, -0.5784), (1.345e-08, 8.0, -0.5219), (0.1878, 8.0, -0.8745), (2.235e-08, 8.0, -0.884), (0.3952, 8.0, -0.6863), (0.2305, 8.228, -0.6782), (0.2092, 8.228, -0.7803), (1.642e-08, 8.355, -0.6504), (1.938e-08, 8.355, -0.7711), (2.235e-08, 2.0, -0.9001), (0.9, 2.0, 0.7321), (0.8285, 2.0, -0.7579), (0.416, 2.0, -0.8676), (0.8, 2.0, 0.9321), (1.0, 1.704, -0.6295), (1.0, 2.0, -0.3295), (0.0, 2.0, 1.132), (0.9264, 2.0, -0.8184), (1.184, 2.0, -0.512), (0.9264, 4.0, -0.8184), (1.184, 4.0, -0.512), (1.077, 2.0, -0.6835), (1.077, 4.0, -0.6835), (0.9145, 2.0, -0.7494), (1.113, 2.0, -0.5123), (0.9145, 4.0, -0.7494), (1.113, 4.0, -0.5123), (1.0, 2.0, -0.6192), (1.0, 4.0, -0.6192), (0.9264, 3.9, -0.8184), (0.9264, 2.1, -0.8184), (1.184, 2.1, -0.512), (1.184, 3.9, -0.512), (1.077, 2.1, -0.6835), (1.077, 3.9, -0.6835), (0.9145, 3.9, -0.7494), (0.9145, 2.1, -0.7494), (1.113, 2.1, -0.5123), (1.113, 3.9, -0.5123), (1.0, 2.045, -0.6192), (0.9561, 2.315, -0.5822), (1.0, 3.9, -0.6192), (1.01, 4.0, -0.7581), (1.01, 2.0, -0.7581), (0.9588, 4.0, -0.6638), (0.9588, 2.0, -0.6638), (0.9588, 2.1, -0.6638), (0.9588, 3.9, -0.6638), (1.01, 2.1, -0.7581), (1.01, 3.9, -0.7581), (1.139, 2.0, -0.6049), (1.139, 4.0, -0.6049), (1.037, 2.0, -0.5707), (1.037, 4.0, -0.5707), (1.037, 2.1, -0.5707), (2.235e-08, 3.874, -0.8968), (1.037, 3.9, -0.5707), (1.139, 2.1, -0.6049), (0.7138, 3.874, 0.6971), (1.139, 3.9, -0.6049), (1.071, 2.0, -0.6784), (0.9203, 2.0, -0.8133), (1.177, 4.0, -0.5069), (1.177, 2.0, -0.5069), (0.9203, 4.0, -0.8133), (1.071, 4.0, -0.6784), (0.9203, 3.9, -0.8133), (0.405, 3.874, -0.8676), (0.9203, 2.1, -0.8133), (1.177, 2.1, -0.5069), (0.8022, 3.874, -0.7591), (1.177, 3.9, -0.5069), (1.004, 4.0, -0.753), (1.004, 2.0, -0.753), (1.133, 2.0, -0.5998), (1.133, 4.0, -0.5998), (0.9561, 3.955, -0.5822), (0.9341, 2.5, -0.6037), (1.295e-09, 3.874, 0.8689), (0.9341, 3.679, -0.6037), (0.9734, 2.5, -0.5568), (0.9402, 3.874, -0.3817), (0.9734, 3.679, -0.5568), (0.9389, 4.216, -0.6343), (0.833, 3.874, 0.522), (0.9264, -3.0, -0.8184), (1.184, -3.0, -0.512), (0.9264, -1.0, -0.8184), (1.184, -1.0, -0.512), (1.077, -3.0, -0.6835), (1.077, -1.0, -0.6835), (0.9145, -3.0, -0.7494), (1.113, -3.0, -0.5123), (0.9145, -1.0, -0.7494), (1.113, -1.0, -0.5123), (1.0, -3.0, -0.6192), (1.0, -1.0, -0.6192), (0.9264, -1.1, -0.8184), (0.9264, -2.9, -0.8184), (1.184, -2.9, -0.512), (1.184, -1.1, -0.512), (1.077, -2.9, -0.6835), (1.077, -1.1, -0.6835), (0.9145, -1.1, -0.7494), (0.9145, -2.9, -0.7494), (1.113, -2.9, -0.5123), (1.113, -1.1, -0.5123), (1.0, -2.955, -0.6192), (0.9561, -2.685, -0.5822), (1.0, -1.1, -0.6192), (1.01, -1.0, -0.7581), (1.01, -3.0, -0.7581), (0.9588, -1.0, -0.6638), (0.9588, -3.0, -0.6638), (0.9588, -2.9, -0.6638), (0.9588, -1.1, -0.6638), (1.01, -2.9, -0.7581), (1.01, -1.1, -0.7581), (1.139, -3.0, -0.6049), (1.139, -1.0, -0.6049), (1.037, -3.0, -0.5707), (1.037, -1.0, -0.5707), (1.037, -2.9, -0.5707), (1.037, -1.1, -0.5707), (1.139, -2.9, -0.6049), (1.139, -1.1, -0.6049), (1.071, -3.0, -0.6784), (0.9203, -3.0, -0.8133), (1.177, -1.0, -0.5069), (1.177, -3.0, -0.5069), (0.9203, -1.0, -0.8133), (1.071, -1.0, -0.6784), (0.9203, -1.1, -0.8133), (0.9203, -2.9, -0.8133), (1.177, -2.9, -0.5069), (1.177, -1.1, -0.5069), (1.004, -1.0, -0.753), (1.004, -3.0, -0.753), (1.133, -3.0, -0.5998), (1.133, -1.0, -0.5998), (0.9561, -1.1, -0.5822), (0.9341, -2.5, -0.6037), (0.9341, -1.1, -0.6037), (0.9734, -2.5, -0.5568), (0.9734, -1.1, -0.5568), (0.9264, -8.0, -0.8184), (1.184, -8.0, -0.512), (0.9264, -6.0, -0.8184), (1.184, -6.0, -0.512), (1.077, -8.0, -0.6835), (1.077, -6.0, -0.6835), (0.9145, -8.0, -0.7494), (1.113, -8.0, -0.5123), (0.9145, -6.0, -0.7494), (1.113, -6.0, -0.5123), (1.0, -8.0, -0.6192), (1.0, -6.0, -0.6192), (0.9264, -6.1, -0.8184), (0.9264, -7.9, -0.8184), (1.184, -7.9, -0.512), (1.184, -6.1, -0.512), (1.077, -7.9, -0.6835), (1.077, -6.1, -0.6835), (0.9145, -6.1, -0.7494), (0.9145, -7.9, -0.7494), (1.113, -7.9, -0.5123), (1.113, -6.1, -0.5123), (1.0, -7.955, -0.6192), (0.924, -7.685, -0.5616), (1.0, -6.1, -0.6192), (1.01, -6.0, -0.7581), (1.01, -8.0, -0.7581), (0.9588, -6.0, -0.6638), (0.9588, -8.0, -0.6638), (0.9588, -7.9, -0.6638), (0.9588, -6.1, -0.6638), (1.01, -7.9, -0.7581), (1.01, -6.1, -0.7581), (1.139, -8.0, -0.6049), (1.139, -6.0, -0.6049), (1.037, -8.0, -0.5707), (1.037, -6.0, -0.5707), (1.037, -7.9, -0.5707), (1.037, -6.1, -0.5707), (1.139, -7.9, -0.6049), (1.139, -6.1, -0.6049), (1.071, -8.0, -0.6784), (0.9203, -8.0, -0.8133), (1.177, -6.0, -0.5069), (1.177, -8.0, -0.5069), (0.9203, -6.0, -0.8133), (1.071, -6.0, -0.6784), (0.9203, -6.1, -0.8133), (0.9203, -7.9, -0.8133), (1.177, -7.9, -0.5069), (1.177, -6.1, -0.5069), (1.004, -6.0, -0.753), (1.004, -8.0, -0.753), (1.133, -8.0, -0.5998), (1.133, -6.0, -0.5998), (0.9697, -5.924, -0.6024), (0.9027, -7.5, -0.5824), (0.8658, -6.05, -0.6697), (0.9408, -7.5, -0.537), (0.9488, -6.086, -0.5088), (2.235e-08, -7.1, 0.7939), (0.3416, -7.1, 0.716), (0.6156, -7.1, 0.4975), (0.7677, -7.1, 0.1818), (0.7677, -7.1, -0.1687), (0.6156, -7.1, -0.4844), (0.3416, -7.1, -0.7029), (-9.654e-08, -7.1, -0.7808), (0.416, -1.0, -0.8676), (0.8, -1.0, 0.9321), (1.0, -0.515, -0.6295), (1.0, -1.0, -0.3295), (0.0, -1.0, 1.132), (2.235e-08, -1.0, -0.9001), (0.9, -1.0, 0.7321), (0.8285, -1.0, -0.7579), (0.416, -3.0, -0.8676), (0.8, -3.0, 0.9321), (1.0, -3.291, -0.6295), (1.0, -3.0, -0.3295), (0.0, -3.0, 1.132), (2.235e-08, -3.0, -0.9001), (0.9, -3.0, 0.7321), (0.8285, -3.0, -0.7579)], [], [(3, 2, 8, 9), (2, 4, 10, 8), (25, 24, 11, 12), (24, 26, 13, 11), (5, 0, 14, 16), (6, 5, 16, 17), (7, 3, 9, 18), (87, 172, 174, 81), (172, 175, 101, 106), (149, 82, 84, 169), (86, 85, 158, 146), (28, 27, 23, 20), (30, 29, 19, 21), (31, 30, 21, 22), (29, 28, 20, 19), (25, 27, 18, 9), (12, 23, 27, 25), (14, 15, 28, 29), (17, 16, 30, 31), (16, 14, 29, 30), (15, 18, 27, 28), (8, 10, 26, 24), (9, 8, 24, 25), (22, 21, 33, 34), (21, 19, 32, 33), (23, 12, 35, 37), (20, 23, 37, 36), (20, 36, 32, 19), (11, 13, 39, 38), (11, 38, 35, 12), (38, 47, 46, 35), (33, 42, 41, 34), (35, 46, 45, 37), (37, 45, 44, 36), (39, 40, 47, 38), (36, 44, 43, 32), (32, 43, 42, 33), (297, 296, 48, 55), (299, 298, 54, 53), (301, 300, 52, 51), (303, 302, 50, 49), (298, 297, 55, 54), (300, 299, 53, 52), (302, 301, 51, 50), (53, 54, 62, 61), (51, 52, 60, 59), (49, 50, 58, 57), (54, 55, 63, 62), (52, 53, 61, 60), (50, 51, 59, 58), (55, 48, 56, 63), (57, 58, 66, 65), (62, 63, 71, 70), (60, 61, 69, 68), (58, 59, 67, 66), (63, 56, 64, 71), (61, 62, 70, 69), (59, 60, 68, 67), (70, 71, 79, 78), (68, 69, 77, 76), (66, 67, 75, 74), (71, 64, 72, 79), (69, 70, 78, 77), (67, 68, 76, 75), (65, 66, 74, 73), (80, 81, 174, 161), (85, 80, 161, 158), (83, 175, 172, 87), (82, 83, 91, 90), (81, 80, 88, 89), (87, 81, 89, 95), (80, 85, 93, 88), (83, 87, 95, 91), (84, 82, 90, 92), (85, 86, 94, 93), (97, 93, 94, 99), (90, 96, 98, 92), (96, 97, 99, 98), (95, 96, 90, 91), (88, 93, 97, 89), (89, 97, 96, 95), (309, 100, 103, 304), (310, 101, 104, 305), (311, 102, 105, 306), (306, 105, 106, 307), (304, 103, 102, 311), (307, 106, 101, 310), (305, 104, 107, 308), (150, 142, 111, 123), (140, 133, 113, 125), (147, 129, 117, 144), (138, 132, 119, 135), (164, 151, 118, 136), (162, 153, 117, 129), (159, 152, 114, 127), (166, 156, 119, 144), (163, 155, 116, 135), (165, 154, 115, 143), (155, 157, 126, 116), (162, 129, 128, 160), (154, 160, 128, 115), (127, 137, 138, 126), (136, 118, 130, 137), (130, 145, 171, 131), (145, 147, 173, 171), (143, 115, 128, 145), (124, 125, 150, 148), (134, 139, 124, 112), (150, 123, 122, 148), (141, 148, 122, 109), (121, 120, 140, 139), (128, 129, 147, 145), (108, 121, 139, 134), (140, 125, 124, 139), (114, 136, 137, 127), (156, 163, 135, 119), (152, 164, 136, 114), (126, 138, 135, 116), (120, 110, 133, 140), (120, 121, 159, 157), (112, 124, 148, 141), (172, 173, 167, 174), (118, 143, 145, 130), (151, 165, 143, 118), (153, 166, 144, 117), (132, 147, 144, 119), (125, 113, 142, 150), (111, 142, 166, 153), (112, 141, 165, 151), (108, 134, 164, 152), (113, 133, 163, 156), (138, 137, 168, 170), (103, 158, 161, 102), (109, 122, 160, 154), (122, 123, 162, 160), (110, 120, 157, 155), (141, 109, 154, 165), (133, 110, 155, 163), (142, 113, 156, 166), (121, 108, 152, 159), (123, 111, 153, 162), (134, 112, 151, 164), (100, 146, 158, 103), (132, 138, 170, 167), (147, 132, 167, 173), (137, 130, 131, 168), (106, 171, 173, 172), (174, 167, 170, 161), (104, 149, 169, 107), (105, 131, 171, 106), (102, 168, 131, 105), (161, 170, 168, 102), (101, 175, 149, 104), (216, 210, 179, 191), (208, 201, 181, 193), (214, 197, 185, 212), (206, 200, 187, 203), (228, 217, 186, 204), (226, 219, 185, 197), (224, 218, 182, 195), (230, 222, 187, 212), (227, 221, 184, 203), (229, 220, 183, 211), (221, 223, 194, 184), (226, 197, 196, 225), (220, 225, 196, 183), (195, 205, 206, 194), (204, 186, 198, 205), (198, 213, 234, 199), (213, 214, 235, 234), (211, 183, 196, 213), (192, 193, 216, 215), (202, 207, 192, 180), (216, 191, 190, 215), (209, 215, 190, 177), (189, 188, 208, 207), (196, 197, 214, 213), (176, 189, 207, 202), (208, 193, 192, 207), (182, 204, 205, 195), (222, 227, 203, 187), (218, 228, 204, 182), (194, 206, 203, 184), (188, 178, 201, 208), (188, 189, 224, 223), (180, 192, 215, 209), (186, 211, 213, 198), (217, 229, 211, 186), (219, 230, 212, 185), (200, 214, 212, 187), (193, 181, 210, 216), (179, 210, 230, 219), (180, 209, 229, 217), (176, 202, 228, 218), (181, 201, 227, 222), (206, 205, 232, 233), (177, 190, 225, 220), (190, 191, 226, 225), (178, 188, 223, 221), (209, 177, 220, 229), (201, 178, 221, 227), (210, 181, 222, 230), (189, 176, 218, 224), (191, 179, 219, 226), (202, 180, 217, 228), (200, 206, 233, 231), (214, 200, 231, 235), (205, 198, 199, 232), (159, 127, 126, 157), (276, 270, 239, 251), (268, 261, 241, 253), (274, 257, 245, 272), (266, 260, 247, 263), (288, 277, 246, 264), (286, 279, 245, 257), (284, 278, 242, 255), (290, 282, 247, 272), (287, 281, 244, 263), (289, 280, 243, 271), (281, 283, 254, 244), (286, 257, 256, 285), (280, 285, 256, 243), (255, 265, 266, 254), (264, 246, 258, 265), (258, 273, 294, 259), (273, 274, 295, 294), (271, 243, 256, 273), (252, 253, 276, 275), (262, 267, 252, 240), (276, 251, 250, 275), (269, 275, 250, 237), (249, 248, 268, 267), (256, 257, 274, 273), (236, 249, 267, 262), (268, 253, 252, 267), (242, 264, 265, 255), (282, 287, 263, 247), (278, 288, 264, 242), (254, 266, 263, 244), (248, 238, 261, 268), (248, 249, 284, 283), (1, 291, 293, 0), (240, 252, 275, 269), (15, 259, 294, 18), (0, 293, 292, 14), (246, 271, 273, 258), (277, 289, 271, 246), (279, 290, 272, 245), (260, 274, 272, 247), (253, 241, 270, 276), (239, 270, 290, 279), (240, 269, 289, 277), (236, 262, 288, 278), (241, 261, 287, 282), (266, 265, 292, 293), (18, 294, 295, 7), (237, 250, 285, 280), (250, 251, 286, 285), (7, 295, 291, 1), (238, 248, 283, 281), (269, 237, 280, 289), (261, 238, 281, 287), (270, 241, 282, 290), (249, 236, 278, 284), (251, 239, 279, 286), (262, 240, 277, 288), (14, 292, 259, 15), (260, 266, 293, 291), (274, 260, 291, 295), (265, 258, 259, 292), (284, 255, 254, 283), (42, 43, 301, 302), (44, 45, 299, 300), (46, 47, 297, 298), (41, 42, 302, 303), (43, 44, 300, 301), (45, 46, 298, 299), (47, 40, 296, 297), (224, 195, 194, 223), (313, 305, 308, 316), (315, 307, 310, 318), (312, 304, 311, 319), (318, 310, 305, 313), (317, 309, 304, 312), (6, 317, 312, 5), (3, 318, 313, 2), (0, 319, 314, 1), (1, 314, 315, 7), (5, 312, 319, 0), (7, 315, 318, 3), (2, 313, 316, 4), (232, 319, 311, 233), (233, 311, 306, 231), (231, 306, 307, 235), (235, 307, 315, 234), (234, 315, 314, 199), (199, 314, 319, 232), (83, 82, 149, 175)])
me_pod_body.polygons.foreach_set('use_smooth', [True] * 298)
me_pod_body.materials.append(None)
me_pod_body.use_remesh_preserve_volume = False
me_pod_body.use_remesh_preserve_attributes = False
me_pod_body.use_mirror_vertex_groups = False
me_pod_body.update()

# ---- objects
ob_pressure_vessel_cutout = bpy.data.objects.new('pressure vessel cutout', me_pressure_vessel_cutout)
ob_pod_body_001 = bpy.data.objects.new('pod body.001', me_pod_body_001)
ob_nosecone = bpy.data.objects.new('nosecone', me_nosecone)
ob_empty = bpy.data.objects.new('Empty', None)
ob_compressor = bpy.data.objects.new('compressor', me_compressor)
ob_pod_body = bpy.data.objects.new('pod body', me_pod_body)
ob_camera_point_at = bpy.data.objects.new('camera point at', None)
ob_camera_focus_at = bpy.data.objects.new('camera focus at', None)
ob_camera = bpy.data.objects.new('camera', cam_camera)
ob_tube_segment = bpy.data.objects.new('tube segment', None)
ob_environment = bpy.data.objects.new('environment', None)

# ---- transforms, parenting, visibility, modifiers, constraints
ob_pressure_vessel_cutout.location = (0.0, 0.0, 0.0)
ob_pressure_vessel_cutout.hide_viewport = True
ob_pressure_vessel_cutout.hide_render = True
ob_pressure_vessel_cutout.lineart.crease_threshold = 0.0
_m = ob_pressure_vessel_cutout.modifiers.new('Mirror', 'MIRROR')
ob_pod_body_001.location = (-2.235e-08, 0.0, 0.0)
ob_pod_body_001.lineart.crease_threshold = 0.0
ob_pod_body_001.material_slots[0].link = 'OBJECT'; ob_pod_body_001.material_slots[0].material = mat_pod
_m = ob_pod_body_001.modifiers.new('Mirror', 'MIRROR')
_m = ob_pod_body_001.modifiers.new('Subsurf', 'SUBSURF')
_m.uv_smooth = 'PRESERVE_CORNERS'
_m.levels = 2
_m.render_levels = 3
_m.show_only_control_edges = False
_m = ob_pod_body_001.modifiers.new('Solidify', 'SOLIDIFY')
_m.thickness = 0.02
_m.offset = 0.0
_m.nonmanifold_thickness_mode = 'FIXED'
_m.nonmanifold_merge_threshold = 0.0003
_m = ob_pod_body_001.modifiers.new('Boolean', 'BOOLEAN')
_m.object = ob_pressure_vessel_cutout
_m.operation = 'INTERSECT'
_m.solver = 'FAST'
_m = ob_pod_body_001.modifiers.new('EdgeSplit', 'EDGE_SPLIT')
ob_nosecone.location = (0.0, -7.1, 0.0)
ob_nosecone.lineart.crease_threshold = 0.0
ob_nosecone.material_slots[0].link = 'OBJECT'; ob_nosecone.material_slots[0].material = mat_pod
_m = ob_nosecone.modifiers.new('Subsurf', 'SUBSURF')
_m.uv_smooth = 'PRESERVE_CORNERS'
_m.quality = 2
_m.levels = 3
_m.show_only_control_edges = False
ob_empty.location = (0.0, -7.1, 0.0)
ob_empty.rotation_euler = (4.766e-09, 0.2618, 3.63e-08)
ob_empty.empty_image_offset = (0.0, 0.0)
ob_empty.lineart.crease_threshold = 0.0
ob_compressor.location = (0.0, -7.1, 0.0)
ob_compressor.lineart.crease_threshold = 0.0
ob_compressor.material_slots[0].link = 'OBJECT'; ob_compressor.material_slots[0].material = mat_pod
_m = ob_compressor.modifiers.new('Subsurf', 'SUBSURF')
_m.uv_smooth = 'PRESERVE_CORNERS'
_m.quality = 2
_m.show_only_control_edges = False
_m = ob_compressor.modifiers.new('EdgeSplit', 'EDGE_SPLIT')
_m.use_edge_angle = False
_m = ob_compressor.modifiers.new('Array', 'ARRAY')
_m.count = 24
_m.constant_offset_displace = (0.0, 0.0, 0.0)
_m.use_relative_offset = False
_m.use_object_offset = True
_m.offset_object = ob_empty
ob_pod_body.location = (-2.235e-08, 0.0, 0.0)
ob_pod_body.lineart.crease_threshold = 0.0
ob_pod_body.material_slots[0].link = 'OBJECT'; ob_pod_body.material_slots[0].material = mat_pod
_m = ob_pod_body.modifiers.new('Mirror', 'MIRROR')
_m = ob_pod_body.modifiers.new('Subsurf', 'SUBSURF')
_m.uv_smooth = 'PRESERVE_CORNERS'
_m.levels = 2
_m.render_levels = 3
_m.show_only_control_edges = False
_m = ob_pod_body.modifiers.new('Boolean', 'BOOLEAN')
_m.show_render = False
_m.object = ob_pressure_vessel_cutout
_m.solver = 'FAST'
_m = ob_pod_body.modifiers.new('EdgeSplit', 'EDGE_SPLIT')
ob_camera_point_at.location = (0.0, 0.0, 0.0)
ob_camera_point_at.empty_display_type = 'SPHERE'
ob_camera_point_at.empty_image_offset = (0.0, 0.0)
ob_camera_point_at.lineart.crease_threshold = 0.0
ob_camera_focus_at.parent = ob_camera_point_at
ob_camera_focus_at.matrix_parent_inverse = Matrix(((1.0, 0.0, 0.0, 0.0), (0.0, 1.0, 0.0, 0.0), (0.0, 0.0, 1.0, -1.0), (0.0, 0.0, 0.0, 1.0)))
ob_camera_focus_at.location = (0.0, 0.0, 1.0)
ob_camera_focus_at.empty_display_type = 'CUBE'
ob_camera_focus_at.empty_image_offset = (0.0, 0.0)
ob_camera_focus_at.lineart.crease_threshold = 0.0
ob_camera.location = (1010.0, -1110.0, 203.1)
ob_camera.rotation_euler = (1.571, -0.0, -0.0)
ob_camera.lineart.crease_threshold = 0.0
_c = ob_camera.constraints.new('TRACK_TO'); _c.name = 'AutoTrack'
_c.target = ob_camera_point_at
ob_tube_segment.location = (-1.7, 13.0, 0.2)
ob_tube_segment.empty_image_offset = (0.0, 0.0)
ob_tube_segment.show_instancer_for_render = False
ob_tube_segment.instance_type = 'COLLECTION'
ob_tube_segment.lineart.crease_threshold = 0.0
ob_environment.location = (0.0, 0.0, -2.0)
ob_environment.empty_image_offset = (0.0, 0.0)
ob_environment.show_instancer_for_render = False
ob_environment.instance_type = 'COLLECTION'
ob_environment.lineart.crease_threshold = 0.0
cam_camera.dof.focus_object = ob_camera_focus_at
ob_tube_segment.instance_collection = col_tube_segment
ob_environment.instance_collection = col_environment

# ---- collection membership
col_collection_1.objects.link(ob_pressure_vessel_cutout)
col_collection_1.objects.link(ob_pod_body_001)
col_collection_1.objects.link(ob_nosecone)
col_collection_1.objects.link(ob_empty)
col_collection_1.objects.link(ob_compressor)
col_collection_1.objects.link(ob_pod_body)
col_collection_10.objects.link(ob_camera_point_at)
col_collection_10.objects.link(ob_camera_focus_at)
col_collection_10.objects.link(ob_camera)
col_collection_11.objects.link(ob_tube_segment)
col_collection_20.objects.link(ob_environment)

# ---- scene / render settings (as saved in the file)
scene.camera = ob_camera
scene.frame_start = 0; scene.frame_end = 250; scene.frame_set(0)
scene.render.engine = 'CYCLES'
scene.render.resolution_x = 2560
scene.render.resolution_y = 1440
scene.render.dither_intensity = 0.0
scene.render.use_motion_blur = True
scene.cycles.use_denoising = False
scene.cycles.samples = 250
scene.cycles.sampling_pattern = 'TABULATED_SOBOL'
scene.cycles.light_sampling_threshold = 0.0
scene.cycles.use_adaptive_sampling = False
scene.cycles.use_light_tree = False
scene.cycles.blur_glossy = 0.0
scene.cycles.pixel_filter_type = 'GAUSSIAN'
scene.cycles.sample_clamp_indirect = 0.0
scene.view_settings.view_transform = 'Standard'
bpy.context.view_layer.update()

# ---- added for rendering (the .blend has no usable light): sun
light_auto_sun = bpy.data.lights.new('AutoSun', 'SUN')
light_auto_sun.energy = 3.0
light_auto_sun.angle = 0.0523599
ob_auto_sun = bpy.data.objects.new('AutoSun', light_auto_sun)
scene.collection.objects.link(ob_auto_sun)
ob_auto_sun.rotation_euler = (0.872665, 0.174533, 0.523599)
bpy.context.view_layer.update()
